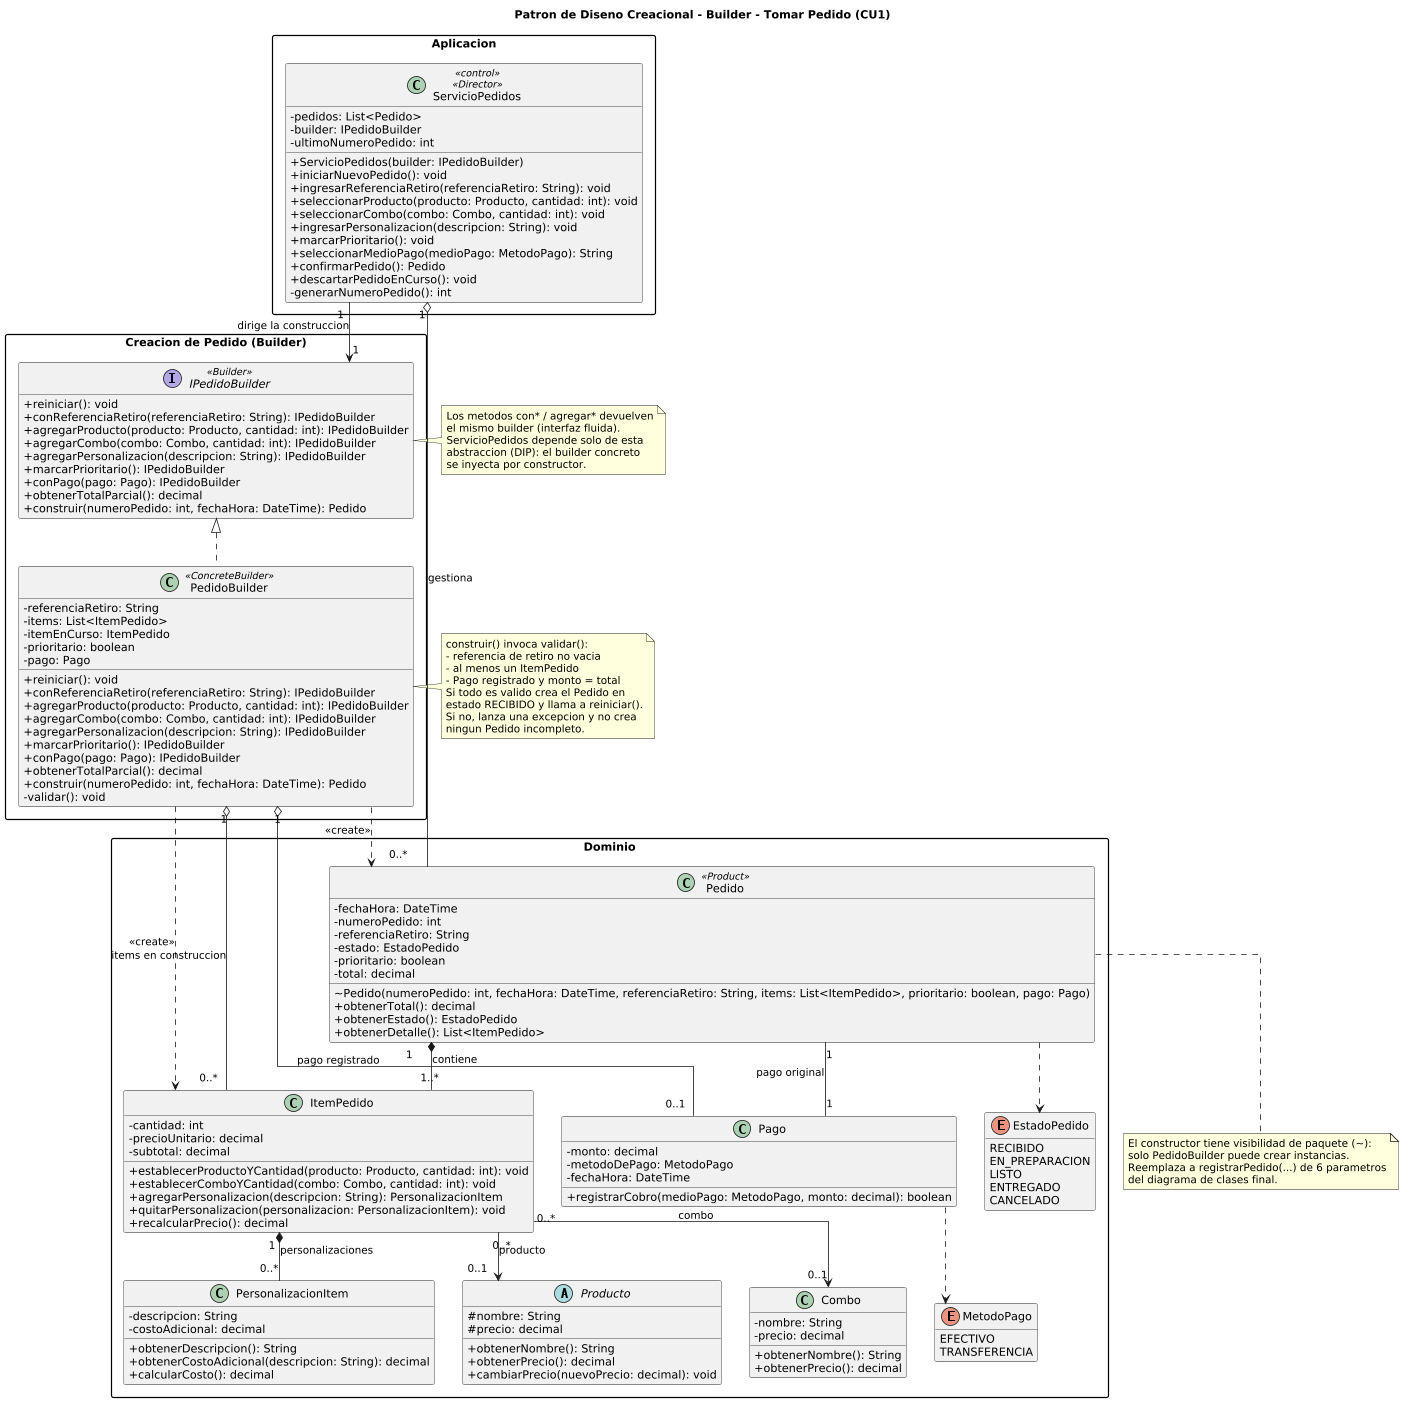

The diagram above was rendered by PlantUML. Its source (embedded in the PNG):
@startuml
scale 0.8
title Patron de Diseno Creacional - Builder - Tomar Pedido (CU1)
top to bottom direction
skinparam classAttributeIconSize 0
skinparam linetype ortho
skinparam packageStyle rectangle
hide empty members

package "Aplicacion" {
  class ServicioPedidos <<control>> <<Director>> {
    - pedidos: List<Pedido>
    - builder: IPedidoBuilder
    - ultimoNumeroPedido: int
    + ServicioPedidos(builder: IPedidoBuilder)
    + iniciarNuevoPedido(): void
    + ingresarReferenciaRetiro(referenciaRetiro: String): void
    + seleccionarProducto(producto: Producto, cantidad: int): void
    + seleccionarCombo(combo: Combo, cantidad: int): void
    + ingresarPersonalizacion(descripcion: String): void
    + marcarPrioritario(): void
    + seleccionarMedioPago(medioPago: MetodoPago): String
    + confirmarPedido(): Pedido
    + descartarPedidoEnCurso(): void
    - generarNumeroPedido(): int
  }
}

package "Creacion de Pedido (Builder)" {
  interface IPedidoBuilder <<Builder>> {
    + reiniciar(): void
    + conReferenciaRetiro(referenciaRetiro: String): IPedidoBuilder
    + agregarProducto(producto: Producto, cantidad: int): IPedidoBuilder
    + agregarCombo(combo: Combo, cantidad: int): IPedidoBuilder
    + agregarPersonalizacion(descripcion: String): IPedidoBuilder
    + marcarPrioritario(): IPedidoBuilder
    + conPago(pago: Pago): IPedidoBuilder
    + obtenerTotalParcial(): decimal
    + construir(numeroPedido: int, fechaHora: DateTime): Pedido
  }

  class PedidoBuilder <<ConcreteBuilder>> {
    - referenciaRetiro: String
    - items: List<ItemPedido>
    - itemEnCurso: ItemPedido
    - prioritario: boolean
    - pago: Pago
    + reiniciar(): void
    + conReferenciaRetiro(referenciaRetiro: String): IPedidoBuilder
    + agregarProducto(producto: Producto, cantidad: int): IPedidoBuilder
    + agregarCombo(combo: Combo, cantidad: int): IPedidoBuilder
    + agregarPersonalizacion(descripcion: String): IPedidoBuilder
    + marcarPrioritario(): IPedidoBuilder
    + conPago(pago: Pago): IPedidoBuilder
    + obtenerTotalParcial(): decimal
    + construir(numeroPedido: int, fechaHora: DateTime): Pedido
    - validar(): void
  }
}

package "Dominio" {
  class Pedido <<Product>> {
    - fechaHora: DateTime
    - numeroPedido: int
    - referenciaRetiro: String
    - estado: EstadoPedido
    - prioritario: boolean
    - total: decimal
    ~ Pedido(numeroPedido: int, fechaHora: DateTime, referenciaRetiro: String, items: List<ItemPedido>, prioritario: boolean, pago: Pago)
    + obtenerTotal(): decimal
    + obtenerEstado(): EstadoPedido
    + obtenerDetalle(): List<ItemPedido>
  }

  class ItemPedido {
    - cantidad: int
    - precioUnitario: decimal
    - subtotal: decimal
    + establecerProductoYCantidad(producto: Producto, cantidad: int): void
    + establecerComboYCantidad(combo: Combo, cantidad: int): void
    + agregarPersonalizacion(descripcion: String): PersonalizacionItem
    + quitarPersonalizacion(personalizacion: PersonalizacionItem): void
    + recalcularPrecio(): decimal
  }

  class PersonalizacionItem {
    - descripcion: String
    - costoAdicional: decimal
    + obtenerDescripcion(): String
    + obtenerCostoAdicional(descripcion: String): decimal
    + calcularCosto(): decimal
  }

  abstract class Producto {
    # nombre: String
    # precio: decimal
    + obtenerNombre(): String
    + obtenerPrecio(): decimal
    + cambiarPrecio(nuevoPrecio: decimal): void
  }

  class Combo {
    - nombre: String
    - precio: decimal
    + obtenerNombre(): String
    + obtenerPrecio(): decimal
  }

  class Pago {
    - monto: decimal
    - metodoDePago: MetodoPago
    - fechaHora: DateTime
    + registrarCobro(medioPago: MetodoPago, monto: decimal): boolean
  }

  enum EstadoPedido {
    RECIBIDO
    EN_PREPARACION
    LISTO
    ENTREGADO
    CANCELADO
  }

  enum MetodoPago {
    EFECTIVO
    TRANSFERENCIA
  }
}

IPedidoBuilder <|.. PedidoBuilder
ServicioPedidos "1" --> "1" IPedidoBuilder : dirige la construccion
ServicioPedidos "1" o-- "0..*" Pedido : gestiona
PedidoBuilder ..> Pedido : <<create>>
PedidoBuilder ..> ItemPedido : <<create>>
PedidoBuilder "1" o-- "0..*" ItemPedido : items en construccion
PedidoBuilder "1" o-- "0..1" Pago : pago registrado

Pedido "1" *-- "1..*" ItemPedido : contiene
Pedido "1" -- "1" Pago : pago original
Pedido ..> EstadoPedido
ItemPedido "1" *-- "0..*" PersonalizacionItem : personalizaciones
ItemPedido "0..*" --> "0..1" Producto : producto
ItemPedido "0..*" --> "0..1" Combo : combo
Pago ..> MetodoPago

note right of IPedidoBuilder
  Los metodos con* / agregar* devuelven
  el mismo builder (interfaz fluida).
  ServicioPedidos depende solo de esta
  abstraccion (DIP): el builder concreto
  se inyecta por constructor.
end note

note right of PedidoBuilder
  construir() invoca validar():
  - referencia de retiro no vacia
  - al menos un ItemPedido
  - Pago registrado y monto = total
  Si todo es valido crea el Pedido en
  estado RECIBIDO y llama a reiniciar().
  Si no, lanza una excepcion y no crea
  ningun Pedido incompleto.
end note

note bottom of Pedido
  El constructor tiene visibilidad de paquete (~):
  solo PedidoBuilder puede crear instancias.
  Reemplaza a registrarPedido(...) de 6 parametros
  del diagrama de clases final.
end note
@enduml